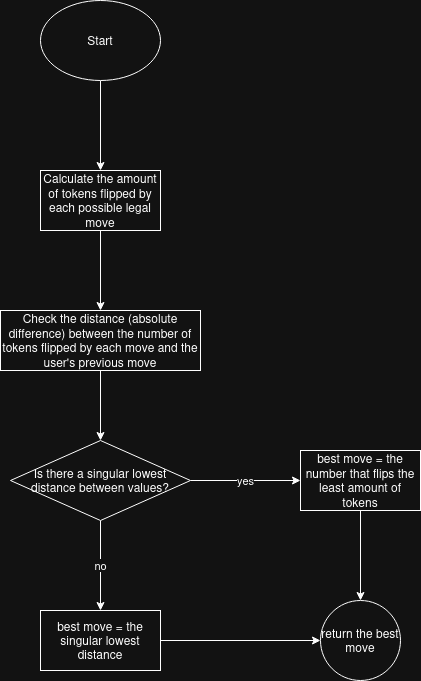

The diagram above was exported from draw.io. Its source (the exported page's mxGraphModel, read from the mxfile embedded in the PNG):
<mxGraphModel dx="1360" dy="915" grid="1" gridSize="10" guides="1" tooltips="1" connect="1" arrows="1" fold="1" page="1" pageScale="1" pageWidth="850" pageHeight="1100" math="0" shadow="0">
  <root>
    <mxCell id="0" />
    <mxCell id="1" parent="0" />
    <mxCell id="RPMz5eAUjOqQy5GT4Odr-3" edge="1" parent="1" source="RPMz5eAUjOqQy5GT4Odr-1" style="edgeStyle=orthogonalEdgeStyle;rounded=0;orthogonalLoop=1;jettySize=auto;html=1;" target="RPMz5eAUjOqQy5GT4Odr-2" value="">
      <mxGeometry relative="1" as="geometry" />
    </mxCell>
    <mxCell id="RPMz5eAUjOqQy5GT4Odr-1" parent="1" style="ellipse;whiteSpace=wrap;html=1;" value="Start" vertex="1">
      <mxGeometry height="80" width="120" x="370" y="440" as="geometry" />
    </mxCell>
    <mxCell id="RPMz5eAUjOqQy5GT4Odr-5" edge="1" parent="1" source="RPMz5eAUjOqQy5GT4Odr-2" style="edgeStyle=orthogonalEdgeStyle;rounded=0;orthogonalLoop=1;jettySize=auto;html=1;" target="RPMz5eAUjOqQy5GT4Odr-4" value="">
      <mxGeometry relative="1" as="geometry" />
    </mxCell>
    <mxCell id="RPMz5eAUjOqQy5GT4Odr-2" parent="1" style="whiteSpace=wrap;html=1;" value="Calculate the amount of tokens flipped by each possible legal move" vertex="1">
      <mxGeometry height="60" width="120" x="370" y="610" as="geometry" />
    </mxCell>
    <mxCell id="RPMz5eAUjOqQy5GT4Odr-9" edge="1" parent="1" source="RPMz5eAUjOqQy5GT4Odr-4" style="edgeStyle=orthogonalEdgeStyle;rounded=0;orthogonalLoop=1;jettySize=auto;html=1;" target="RPMz5eAUjOqQy5GT4Odr-8" value="">
      <mxGeometry relative="1" as="geometry" />
    </mxCell>
    <mxCell id="RPMz5eAUjOqQy5GT4Odr-4" parent="1" style="whiteSpace=wrap;html=1;" value="Check the distance (absolute difference) between the number of tokens flipped by each move and the user's previous move" vertex="1">
      <mxGeometry height="60" width="200" x="330" y="750" as="geometry" />
    </mxCell>
    <mxCell id="RPMz5eAUjOqQy5GT4Odr-11" edge="1" parent="1" source="RPMz5eAUjOqQy5GT4Odr-8" style="edgeStyle=orthogonalEdgeStyle;rounded=0;orthogonalLoop=1;jettySize=auto;html=1;" target="RPMz5eAUjOqQy5GT4Odr-10" value="yes">
      <mxGeometry relative="1" as="geometry" />
    </mxCell>
    <mxCell id="RPMz5eAUjOqQy5GT4Odr-13" edge="1" parent="1" source="RPMz5eAUjOqQy5GT4Odr-8" style="edgeStyle=orthogonalEdgeStyle;rounded=0;orthogonalLoop=1;jettySize=auto;html=1;" target="RPMz5eAUjOqQy5GT4Odr-12" value="no">
      <mxGeometry relative="1" as="geometry" />
    </mxCell>
    <mxCell id="RPMz5eAUjOqQy5GT4Odr-8" parent="1" style="rhombus;whiteSpace=wrap;html=1;" value="Is there a singular lowest distance between values?" vertex="1">
      <mxGeometry height="80" width="180" x="340" y="880" as="geometry" />
    </mxCell>
    <mxCell id="RPMz5eAUjOqQy5GT4Odr-16" edge="1" parent="1" source="RPMz5eAUjOqQy5GT4Odr-10" style="edgeStyle=orthogonalEdgeStyle;rounded=0;orthogonalLoop=1;jettySize=auto;html=1;exitX=0.5;exitY=1;exitDx=0;exitDy=0;entryX=0.5;entryY=0;entryDx=0;entryDy=0;" target="RPMz5eAUjOqQy5GT4Odr-14">
      <mxGeometry relative="1" as="geometry" />
    </mxCell>
    <mxCell id="RPMz5eAUjOqQy5GT4Odr-10" parent="1" style="whiteSpace=wrap;html=1;" value="best move = the number that flips the least amount of tokens" vertex="1">
      <mxGeometry height="60" width="120" x="630" y="890" as="geometry" />
    </mxCell>
    <mxCell id="RPMz5eAUjOqQy5GT4Odr-15" edge="1" parent="1" source="RPMz5eAUjOqQy5GT4Odr-12" style="edgeStyle=orthogonalEdgeStyle;rounded=0;orthogonalLoop=1;jettySize=auto;html=1;" target="RPMz5eAUjOqQy5GT4Odr-14" value="">
      <mxGeometry relative="1" as="geometry" />
    </mxCell>
    <mxCell id="RPMz5eAUjOqQy5GT4Odr-12" parent="1" style="whiteSpace=wrap;html=1;" value="best move = the singular lowest distance" vertex="1">
      <mxGeometry height="60" width="120" x="370" y="1050" as="geometry" />
    </mxCell>
    <mxCell id="RPMz5eAUjOqQy5GT4Odr-14" parent="1" style="ellipse;whiteSpace=wrap;html=1;" value="return the best move" vertex="1">
      <mxGeometry height="80" width="80" x="650" y="1040" as="geometry" />
    </mxCell>
  </root>
</mxGraphModel>